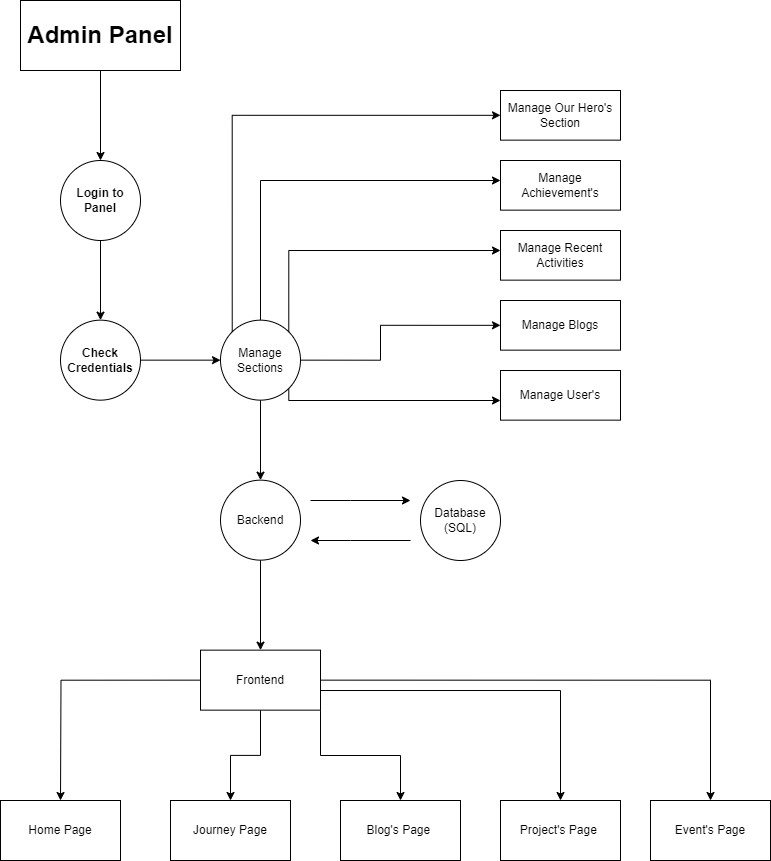

The diagram above was exported from draw.io. Its source (the exported page's mxGraphModel, read from the mxfile embedded in the PNG):
<mxGraphModel dx="1120" dy="476" grid="1" gridSize="10" guides="1" tooltips="1" connect="1" arrows="1" fold="1" page="1" pageScale="1" pageWidth="850" pageHeight="1100" background="none" math="0" shadow="0">
  <root>
    <mxCell id="0" />
    <mxCell id="1" parent="0" />
    <mxCell id="XWBQSPfuV8sIQuK-ZTO0-1" value="&lt;font style=&quot;font-size: 24px;&quot;&gt;&lt;b&gt;Admin Panel&lt;/b&gt;&lt;/font&gt;" style="rounded=0;whiteSpace=wrap;html=1;" vertex="1" parent="1">
      <mxGeometry x="40" y="40" width="160" height="70" as="geometry" />
    </mxCell>
    <mxCell id="XWBQSPfuV8sIQuK-ZTO0-2" value="" style="endArrow=classic;html=1;rounded=0;exitX=0.5;exitY=1;exitDx=0;exitDy=0;" edge="1" parent="1" source="XWBQSPfuV8sIQuK-ZTO0-3">
      <mxGeometry width="50" height="50" relative="1" as="geometry">
        <mxPoint x="430" y="320" as="sourcePoint" />
        <mxPoint x="120" y="240" as="targetPoint" />
      </mxGeometry>
    </mxCell>
    <mxCell id="XWBQSPfuV8sIQuK-ZTO0-4" value="" style="endArrow=classic;html=1;rounded=0;exitX=0.5;exitY=1;exitDx=0;exitDy=0;" edge="1" parent="1" source="XWBQSPfuV8sIQuK-ZTO0-1" target="XWBQSPfuV8sIQuK-ZTO0-3">
      <mxGeometry width="50" height="50" relative="1" as="geometry">
        <mxPoint x="120" y="110" as="sourcePoint" />
        <mxPoint x="120" y="240" as="targetPoint" />
      </mxGeometry>
    </mxCell>
    <mxCell id="XWBQSPfuV8sIQuK-ZTO0-3" value="&lt;font style=&quot;font-size: 12px;&quot;&gt;&lt;b style=&quot;&quot;&gt;Login to &lt;br&gt;Panel&lt;/b&gt;&lt;/font&gt;" style="ellipse;whiteSpace=wrap;html=1;aspect=fixed;" vertex="1" parent="1">
      <mxGeometry x="80" y="200" width="80" height="80" as="geometry" />
    </mxCell>
    <mxCell id="XWBQSPfuV8sIQuK-ZTO0-5" value="" style="endArrow=classic;html=1;rounded=0;exitX=0.5;exitY=1;exitDx=0;exitDy=0;" edge="1" parent="1" source="XWBQSPfuV8sIQuK-ZTO0-7">
      <mxGeometry width="50" height="50" relative="1" as="geometry">
        <mxPoint x="430" y="490" as="sourcePoint" />
        <mxPoint x="120" y="410" as="targetPoint" />
      </mxGeometry>
    </mxCell>
    <mxCell id="XWBQSPfuV8sIQuK-ZTO0-6" value="" style="endArrow=classic;html=1;rounded=0;exitX=0.5;exitY=1;exitDx=0;exitDy=0;" edge="1" parent="1" target="XWBQSPfuV8sIQuK-ZTO0-7">
      <mxGeometry width="50" height="50" relative="1" as="geometry">
        <mxPoint x="120" y="280" as="sourcePoint" />
        <mxPoint x="120" y="410" as="targetPoint" />
      </mxGeometry>
    </mxCell>
    <mxCell id="XWBQSPfuV8sIQuK-ZTO0-11" value="" style="edgeStyle=orthogonalEdgeStyle;rounded=0;orthogonalLoop=1;jettySize=auto;html=1;" edge="1" parent="1" source="XWBQSPfuV8sIQuK-ZTO0-7" target="XWBQSPfuV8sIQuK-ZTO0-10">
      <mxGeometry relative="1" as="geometry" />
    </mxCell>
    <mxCell id="XWBQSPfuV8sIQuK-ZTO0-7" value="&lt;b&gt;Check Credentials&lt;/b&gt;" style="ellipse;whiteSpace=wrap;html=1;aspect=fixed;" vertex="1" parent="1">
      <mxGeometry x="80" y="359.65" width="80" height="80" as="geometry" />
    </mxCell>
    <mxCell id="XWBQSPfuV8sIQuK-ZTO0-17" style="edgeStyle=orthogonalEdgeStyle;rounded=0;orthogonalLoop=1;jettySize=auto;html=1;exitX=1;exitY=1;exitDx=0;exitDy=0;" edge="1" parent="1" source="XWBQSPfuV8sIQuK-ZTO0-10" target="XWBQSPfuV8sIQuK-ZTO0-18">
      <mxGeometry relative="1" as="geometry">
        <mxPoint x="520" y="410.3478260869566" as="targetPoint" />
        <Array as="points">
          <mxPoint x="308" y="440" />
        </Array>
      </mxGeometry>
    </mxCell>
    <mxCell id="XWBQSPfuV8sIQuK-ZTO0-19" style="edgeStyle=orthogonalEdgeStyle;rounded=0;orthogonalLoop=1;jettySize=auto;html=1;exitX=1;exitY=0.5;exitDx=0;exitDy=0;entryX=0;entryY=0.5;entryDx=0;entryDy=0;" edge="1" parent="1" source="XWBQSPfuV8sIQuK-ZTO0-10" target="XWBQSPfuV8sIQuK-ZTO0-20">
      <mxGeometry relative="1" as="geometry">
        <mxPoint x="460" y="340" as="targetPoint" />
        <Array as="points">
          <mxPoint x="400" y="400" />
          <mxPoint x="400" y="365" />
        </Array>
      </mxGeometry>
    </mxCell>
    <mxCell id="XWBQSPfuV8sIQuK-ZTO0-22" style="edgeStyle=orthogonalEdgeStyle;rounded=0;orthogonalLoop=1;jettySize=auto;html=1;exitX=1;exitY=0;exitDx=0;exitDy=0;" edge="1" parent="1" source="XWBQSPfuV8sIQuK-ZTO0-10">
      <mxGeometry relative="1" as="geometry">
        <mxPoint x="520" y="290" as="targetPoint" />
        <Array as="points">
          <mxPoint x="308" y="290" />
          <mxPoint x="520" y="290" />
        </Array>
      </mxGeometry>
    </mxCell>
    <mxCell id="XWBQSPfuV8sIQuK-ZTO0-24" style="edgeStyle=orthogonalEdgeStyle;rounded=0;orthogonalLoop=1;jettySize=auto;html=1;exitX=0.5;exitY=0;exitDx=0;exitDy=0;" edge="1" parent="1" source="XWBQSPfuV8sIQuK-ZTO0-10">
      <mxGeometry relative="1" as="geometry">
        <mxPoint x="520" y="220" as="targetPoint" />
        <Array as="points">
          <mxPoint x="280" y="220" />
          <mxPoint x="520" y="220" />
        </Array>
      </mxGeometry>
    </mxCell>
    <mxCell id="XWBQSPfuV8sIQuK-ZTO0-28" style="edgeStyle=orthogonalEdgeStyle;rounded=0;orthogonalLoop=1;jettySize=auto;html=1;exitX=0;exitY=0;exitDx=0;exitDy=0;entryX=0;entryY=0.5;entryDx=0;entryDy=0;" edge="1" parent="1" source="XWBQSPfuV8sIQuK-ZTO0-10" target="XWBQSPfuV8sIQuK-ZTO0-29">
      <mxGeometry relative="1" as="geometry">
        <mxPoint x="251.52173913043487" y="160" as="targetPoint" />
        <Array as="points">
          <mxPoint x="252" y="155" />
        </Array>
      </mxGeometry>
    </mxCell>
    <mxCell id="XWBQSPfuV8sIQuK-ZTO0-31" value="" style="edgeStyle=orthogonalEdgeStyle;rounded=0;orthogonalLoop=1;jettySize=auto;html=1;" edge="1" parent="1" source="XWBQSPfuV8sIQuK-ZTO0-10" target="XWBQSPfuV8sIQuK-ZTO0-30">
      <mxGeometry relative="1" as="geometry" />
    </mxCell>
    <mxCell id="XWBQSPfuV8sIQuK-ZTO0-10" value="Manage Sections" style="ellipse;whiteSpace=wrap;html=1;" vertex="1" parent="1">
      <mxGeometry x="240" y="359.65" width="80" height="80" as="geometry" />
    </mxCell>
    <mxCell id="XWBQSPfuV8sIQuK-ZTO0-18" value="Manage User's" style="rounded=0;whiteSpace=wrap;html=1;" vertex="1" parent="1">
      <mxGeometry x="520" y="410" width="120" height="49.65" as="geometry" />
    </mxCell>
    <mxCell id="XWBQSPfuV8sIQuK-ZTO0-20" value="Manage Blogs" style="rounded=0;whiteSpace=wrap;html=1;" vertex="1" parent="1">
      <mxGeometry x="520" y="340" width="120" height="49.65" as="geometry" />
    </mxCell>
    <mxCell id="XWBQSPfuV8sIQuK-ZTO0-23" value="Manage Recent Activities" style="rounded=0;whiteSpace=wrap;html=1;" vertex="1" parent="1">
      <mxGeometry x="520" y="270" width="120" height="49.65" as="geometry" />
    </mxCell>
    <mxCell id="XWBQSPfuV8sIQuK-ZTO0-25" value="Manage Achievement's" style="rounded=0;whiteSpace=wrap;html=1;" vertex="1" parent="1">
      <mxGeometry x="520" y="200" width="120" height="49.65" as="geometry" />
    </mxCell>
    <mxCell id="XWBQSPfuV8sIQuK-ZTO0-29" value="Manage Our Hero's Section" style="rounded=0;whiteSpace=wrap;html=1;" vertex="1" parent="1">
      <mxGeometry x="520" y="130" width="120" height="49.65" as="geometry" />
    </mxCell>
    <mxCell id="XWBQSPfuV8sIQuK-ZTO0-33" value="" style="edgeStyle=orthogonalEdgeStyle;rounded=0;orthogonalLoop=1;jettySize=auto;html=1;" edge="1" parent="1" source="XWBQSPfuV8sIQuK-ZTO0-30" target="XWBQSPfuV8sIQuK-ZTO0-32">
      <mxGeometry relative="1" as="geometry" />
    </mxCell>
    <mxCell id="XWBQSPfuV8sIQuK-ZTO0-30" value="Backend" style="ellipse;whiteSpace=wrap;html=1;" vertex="1" parent="1">
      <mxGeometry x="240" y="519.65" width="80" height="80" as="geometry" />
    </mxCell>
    <mxCell id="XWBQSPfuV8sIQuK-ZTO0-34" style="edgeStyle=orthogonalEdgeStyle;rounded=0;orthogonalLoop=1;jettySize=auto;html=1;exitX=0;exitY=0.5;exitDx=0;exitDy=0;" edge="1" parent="1" source="XWBQSPfuV8sIQuK-ZTO0-32">
      <mxGeometry relative="1" as="geometry">
        <mxPoint x="80" y="840" as="targetPoint" />
      </mxGeometry>
    </mxCell>
    <mxCell id="XWBQSPfuV8sIQuK-ZTO0-36" style="edgeStyle=orthogonalEdgeStyle;rounded=0;orthogonalLoop=1;jettySize=auto;html=1;exitX=0.5;exitY=1;exitDx=0;exitDy=0;entryX=0.5;entryY=0;entryDx=0;entryDy=0;" edge="1" parent="1" source="XWBQSPfuV8sIQuK-ZTO0-32" target="XWBQSPfuV8sIQuK-ZTO0-37">
      <mxGeometry relative="1" as="geometry">
        <mxPoint x="280" y="840" as="targetPoint" />
      </mxGeometry>
    </mxCell>
    <mxCell id="XWBQSPfuV8sIQuK-ZTO0-38" style="edgeStyle=orthogonalEdgeStyle;rounded=0;orthogonalLoop=1;jettySize=auto;html=1;exitX=1;exitY=0.5;exitDx=0;exitDy=0;entryX=0.5;entryY=0;entryDx=0;entryDy=0;" edge="1" parent="1" source="XWBQSPfuV8sIQuK-ZTO0-32" target="XWBQSPfuV8sIQuK-ZTO0-41">
      <mxGeometry relative="1" as="geometry">
        <mxPoint x="640" y="840" as="targetPoint" />
        <Array as="points">
          <mxPoint x="730" y="720" />
        </Array>
      </mxGeometry>
    </mxCell>
    <mxCell id="XWBQSPfuV8sIQuK-ZTO0-43" style="edgeStyle=orthogonalEdgeStyle;rounded=0;orthogonalLoop=1;jettySize=auto;html=1;exitX=1;exitY=1;exitDx=0;exitDy=0;entryX=0.5;entryY=0;entryDx=0;entryDy=0;" edge="1" parent="1" source="XWBQSPfuV8sIQuK-ZTO0-32" target="XWBQSPfuV8sIQuK-ZTO0-40">
      <mxGeometry relative="1" as="geometry">
        <mxPoint x="440" y="830" as="targetPoint" />
        <Array as="points">
          <mxPoint x="340" y="730" />
          <mxPoint x="580" y="730" />
        </Array>
      </mxGeometry>
    </mxCell>
    <mxCell id="XWBQSPfuV8sIQuK-ZTO0-44" style="edgeStyle=orthogonalEdgeStyle;rounded=0;orthogonalLoop=1;jettySize=auto;html=1;exitX=1;exitY=1;exitDx=0;exitDy=0;entryX=0.5;entryY=0;entryDx=0;entryDy=0;" edge="1" parent="1" source="XWBQSPfuV8sIQuK-ZTO0-32" target="XWBQSPfuV8sIQuK-ZTO0-45">
      <mxGeometry relative="1" as="geometry">
        <mxPoint x="440" y="840" as="targetPoint" />
        <Array as="points">
          <mxPoint x="340" y="795" />
          <mxPoint x="420" y="795" />
        </Array>
      </mxGeometry>
    </mxCell>
    <mxCell id="XWBQSPfuV8sIQuK-ZTO0-32" value="Frontend" style="whiteSpace=wrap;html=1;" vertex="1" parent="1">
      <mxGeometry x="220" y="689.65" width="120" height="60" as="geometry" />
    </mxCell>
    <mxCell id="XWBQSPfuV8sIQuK-ZTO0-35" value="Home Page" style="whiteSpace=wrap;html=1;" vertex="1" parent="1">
      <mxGeometry x="20" y="840" width="120" height="60" as="geometry" />
    </mxCell>
    <mxCell id="XWBQSPfuV8sIQuK-ZTO0-37" value="Journey Page" style="whiteSpace=wrap;html=1;" vertex="1" parent="1">
      <mxGeometry x="190" y="840" width="120" height="60" as="geometry" />
    </mxCell>
    <mxCell id="XWBQSPfuV8sIQuK-ZTO0-40" value="Project's Page&amp;nbsp;" style="whiteSpace=wrap;html=1;" vertex="1" parent="1">
      <mxGeometry x="520" y="840" width="120" height="60" as="geometry" />
    </mxCell>
    <mxCell id="XWBQSPfuV8sIQuK-ZTO0-41" value="Event's Page" style="whiteSpace=wrap;html=1;" vertex="1" parent="1">
      <mxGeometry x="670" y="840" width="120" height="60" as="geometry" />
    </mxCell>
    <mxCell id="XWBQSPfuV8sIQuK-ZTO0-45" value="Blog's Page&amp;nbsp;" style="whiteSpace=wrap;html=1;" vertex="1" parent="1">
      <mxGeometry x="360" y="840" width="120" height="60" as="geometry" />
    </mxCell>
    <mxCell id="XWBQSPfuV8sIQuK-ZTO0-51" value="Database&lt;br&gt;(SQL)" style="ellipse;whiteSpace=wrap;html=1;aspect=fixed;" vertex="1" parent="1">
      <mxGeometry x="440" y="520" width="80" height="80" as="geometry" />
    </mxCell>
    <mxCell id="XWBQSPfuV8sIQuK-ZTO0-52" value="" style="endArrow=classic;html=1;rounded=0;" edge="1" parent="1">
      <mxGeometry width="50" height="50" relative="1" as="geometry">
        <mxPoint x="330" y="540" as="sourcePoint" />
        <mxPoint x="430" y="540" as="targetPoint" />
        <Array as="points">
          <mxPoint x="370" y="540" />
        </Array>
      </mxGeometry>
    </mxCell>
    <mxCell id="XWBQSPfuV8sIQuK-ZTO0-54" value="" style="endArrow=classic;html=1;rounded=0;" edge="1" parent="1">
      <mxGeometry width="50" height="50" relative="1" as="geometry">
        <mxPoint x="430" y="580" as="sourcePoint" />
        <mxPoint x="330" y="580" as="targetPoint" />
        <Array as="points">
          <mxPoint x="370" y="580" />
        </Array>
      </mxGeometry>
    </mxCell>
  </root>
</mxGraphModel>